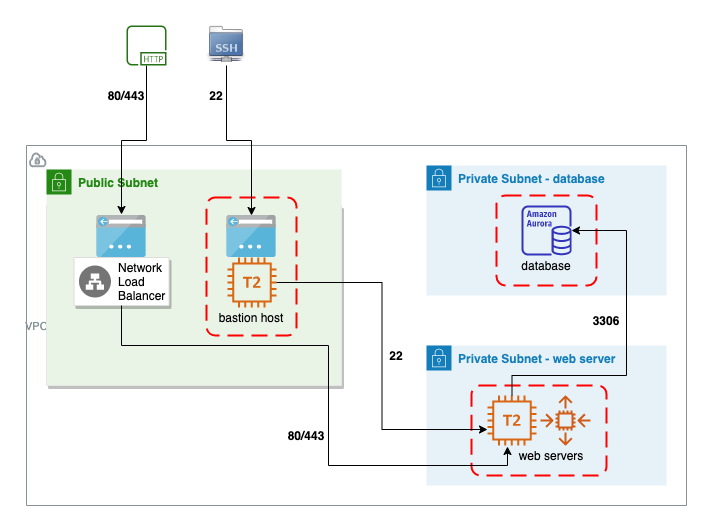

The diagram above was exported from draw.io. Its source (the exported page's mxGraphModel, read from the mxfile embedded in the PNG):
<mxGraphModel dx="996" dy="1841" grid="1" gridSize="10" guides="1" tooltips="1" connect="1" arrows="1" fold="1" page="1" pageScale="1" pageWidth="827" pageHeight="1169" math="0" shadow="0">
  <root>
    <mxCell id="0" />
    <mxCell id="1" value="Background" parent="0" />
    <mxCell id="PglkpjLur2GS2ZkdeWZF-49" value="&lt;b&gt;Private Subnet - database&lt;/b&gt;" style="points=[[0,0],[0.25,0],[0.5,0],[0.75,0],[1,0],[1,0.25],[1,0.5],[1,0.75],[1,1],[0.75,1],[0.5,1],[0.25,1],[0,1],[0,0.75],[0,0.5],[0,0.25]];outlineConnect=0;gradientColor=none;html=1;whiteSpace=wrap;fontSize=12;fontStyle=0;shape=mxgraph.aws4.group;grIcon=mxgraph.aws4.group_security_group;grStroke=0;strokeColor=#147EBA;fillColor=#E6F2F8;verticalAlign=top;align=left;spacingLeft=30;fontColor=#147EBA;dashed=0;" vertex="1" parent="1">
      <mxGeometry x="420" y="100" width="240" height="130" as="geometry" />
    </mxCell>
    <mxCell id="PglkpjLur2GS2ZkdeWZF-64" value="" style="rounded=1;arcSize=10;dashed=1;strokeColor=#ff0000;fillColor=none;gradientColor=none;dashPattern=8 4;strokeWidth=2;" vertex="1" parent="1">
      <mxGeometry x="490" y="130" width="100" height="90" as="geometry" />
    </mxCell>
    <mxCell id="PglkpjLur2GS2ZkdeWZF-46" value="&lt;b&gt;Private Subnet - web server&lt;/b&gt;" style="points=[[0,0],[0.25,0],[0.5,0],[0.75,0],[1,0],[1,0.25],[1,0.5],[1,0.75],[1,1],[0.75,1],[0.5,1],[0.25,1],[0,1],[0,0.75],[0,0.5],[0,0.25]];outlineConnect=0;gradientColor=none;html=1;whiteSpace=wrap;fontSize=12;fontStyle=0;shape=mxgraph.aws4.group;grIcon=mxgraph.aws4.group_security_group;grStroke=0;strokeColor=#147EBA;fillColor=#E6F2F8;verticalAlign=top;align=left;spacingLeft=30;fontColor=#147EBA;dashed=0;" vertex="1" parent="1">
      <mxGeometry x="420" y="280" width="240" height="140" as="geometry" />
    </mxCell>
    <mxCell id="PglkpjLur2GS2ZkdeWZF-65" value="" style="rounded=1;arcSize=10;dashed=1;strokeColor=#ff0000;fillColor=none;gradientColor=none;dashPattern=8 4;strokeWidth=2;" vertex="1" parent="1">
      <mxGeometry x="465" y="320" width="135" height="90" as="geometry" />
    </mxCell>
    <mxCell id="23" value="&lt;font style=&quot;font-size:11px;font-family:Helvetica;color:#879196;direction:ltr;letter-spacing:0px;line-height:120%;opacity:1&quot;&gt;VPC&lt;/font&gt;" style="verticalAlign=middle;align=left;vsdxID=23;fillColor=none;gradientColor=none;shape=stencil(pVrZchs3EPwavm5hMDifHec/XLFssaJILllO7L/3qqjF0b0EuMobjwZ7MJijB8uTfvh+/+nb3cma7y/PT3/f/Xf+/HJ/0j9O1p4f7++ezy/rq5N+POmHL0/Pd1+fn348fr68//bpFfn66p+nf19/4edlnXldYc2v9t2fF+DD+bEBink3dHu/C343tAP2m5LFaYe1i0gL/+vH8wUvZYF9WyCwwvy0hLGE0YJ5++SX7jODpyr+VkOtkqEWDTUJDdXeTrPkgHYGOyJuVgisKMQNxhLmfzAnh8w5InPMPbMu6pA59cS6xAlx8D2xLkmR2MOW3SLI6yEm3KJhTFxWSFlBOy4YS5gRcxwzO4/MMRFzT+wXyUQce2K//fD1LceeuKxoiSMyF0xlTkeZAzFHOuUkyJwSMmePzG+Y3dS31dX7cDTULj6joQnOxi6RDI0QFbZuphjqh0VnXUEuUmLOSCxEnO0JwjEPz2ZdAdXO0dk0v1oSwWXackJmnew4ITHxpoS8Oqe1ecJLmW8EiSEL1jrmkdi7nliXYd6vC8DRWlpo5XVEzEesGYmNGzNrRmZDzErV3ZCvlcq7mZwxddJMrrbU8im0BNLeToNahIgpm7CF7+3YeNrxMLpkr4dDkRUqdasToNTJQi1chg2tLhBY0PCSdCiQ99N6Ug6iyOtILO2oOiXmrmKS/ERVp8MkWBeQg4p8KYZiw7ebjGgMxb5bUucqc0zITBGRiRibn5QIrrGow+xbV1DeK8QE5J6WMtCkgEXaSbUxDlkdJb3xSOyIN9J2JwVWkNdSzotDXitILORnmaiG4sbCLB6ZLVd2aimqyGxn9ZVPmHsK+drTITtuZpM9O+pmiU7ZkbcT7dlRhU2TY8ZE1tIwBm000zE7aqN5ItECbXnTRY1wIKUk1FQiMLstQa5LFggwV8puo5UUmSPlVPmdqg7thBmSyi+slWhksKRZIsSXn5TrZkXVw5RT0SGzUnztME+0A46kvgyglZnHpDCN7ILZv3mpw80+fD60e5Iapmj5aqini4oQyEXDeDSoNTxdkOwN7TglGRQbbj5H0uhshXZMPS3THJmot4zzYF1BhRaVrKEmzuWuwdRCO1QPe8yOnI3zmdYDKfLBQCLYSYmXKrtr6YVKK4slTYkpuHdh1yc/SrvQJ8JEcAgN7VVMVGFHnchFNJMakZ9IXxeRl6U+t8BIipKbb+pigi40XecfB1MYwrc7qytw3pdCejsaF6Vo55rehs4d5YzbNN11ZupzhiKuYGqHpVgvmMIsg9Lb4EtbnKQGGurpDoEN9SUFr7vIz11ERX/HRQGZadxSuj0c3qHnftoC9M7koWgluSdT8zYZreT7vpl7cPxunG4JY+nwlDC6HxLkoHDqI0iGrYwNdTsPGdBQd4OL5kmWHTIbnkdJTOLdiFArm9Wh5MFFh+BYFHlfCdpVU2rrzQs1ykA5GWn+85OzjMRcukthpomEeAM1oGNdMkzaZKC5KVBqBLoFDNSuIkuYoXiSKkLrybB/aEpF8dRgbmyU8VjE+WN9FeDzAMWrsnUFBagnN0S6CMLnL7o5+Na7QS0PZJqTVyTmzOAIDcMQLU9zN4faOHJowhp6EJ7CCE7GHIT3xqwv6vP+L+eHh8vfBcr3t/0ZIG7F+OjD+B6o9Wb+OPaIDYglL7Tf4P8j1o8u/63Qj78B);strokeColor=#879196;spacingTop=-3;spacingBottom=-3;spacingLeft=-3;spacingRight=-3;labelBackgroundColor=none;rounded=0;html=1;whiteSpace=wrap;" parent="1" vertex="1">
      <mxGeometry x="20" y="80" width="660" height="360" as="geometry" />
    </mxCell>
    <mxCell id="PglkpjLur2GS2ZkdeWZF-25" value="" style="strokeColor=#dddddd;shadow=1;strokeWidth=1;rounded=1;absoluteArcSize=1;arcSize=2;" vertex="1" parent="1">
      <mxGeometry x="40" y="140" width="295" height="180" as="geometry" />
    </mxCell>
    <mxCell id="PglkpjLur2GS2ZkdeWZF-37" value="&lt;b&gt;Public Subnet&lt;/b&gt;" style="points=[[0,0],[0.25,0],[0.5,0],[0.75,0],[1,0],[1,0.25],[1,0.5],[1,0.75],[1,1],[0.75,1],[0.5,1],[0.25,1],[0,1],[0,0.75],[0,0.5],[0,0.25]];outlineConnect=0;gradientColor=none;html=1;whiteSpace=wrap;fontSize=12;fontStyle=0;shape=mxgraph.aws4.group;grIcon=mxgraph.aws4.group_security_group;grStroke=0;strokeColor=#248814;fillColor=#E9F3E6;verticalAlign=top;align=left;spacingLeft=30;fontColor=#248814;dashed=0;" vertex="1" parent="PglkpjLur2GS2ZkdeWZF-25">
      <mxGeometry y="-36" width="295" height="216" as="geometry" />
    </mxCell>
    <mxCell id="PglkpjLur2GS2ZkdeWZF-66" value="" style="rounded=1;arcSize=10;dashed=1;strokeColor=#ff0000;fillColor=none;gradientColor=none;dashPattern=8 4;strokeWidth=2;" vertex="1" parent="PglkpjLur2GS2ZkdeWZF-25">
      <mxGeometry x="160" y="-8" width="90" height="138" as="geometry" />
    </mxCell>
    <mxCell id="PglkpjLur2GS2ZkdeWZF-27" value="" style="aspect=fixed;html=1;points=[];align=center;image;fontSize=12;image=img/lib/mscae/App_Service_IPAddress.svg;" vertex="1" parent="PglkpjLur2GS2ZkdeWZF-25">
      <mxGeometry x="50" y="10" width="50" height="42" as="geometry" />
    </mxCell>
    <mxCell id="PglkpjLur2GS2ZkdeWZF-28" value="" style="aspect=fixed;html=1;points=[];align=center;image;fontSize=12;image=img/lib/mscae/App_Service_IPAddress.svg;" vertex="1" parent="PglkpjLur2GS2ZkdeWZF-25">
      <mxGeometry x="180" y="10" width="50" height="42" as="geometry" />
    </mxCell>
    <mxCell id="PglkpjLur2GS2ZkdeWZF-39" value="" style="strokeColor=#dddddd;shadow=1;strokeWidth=1;rounded=1;absoluteArcSize=1;arcSize=2;" vertex="1" parent="PglkpjLur2GS2ZkdeWZF-25">
      <mxGeometry x="27.5" y="52" width="95" height="48" as="geometry" />
    </mxCell>
    <mxCell id="PglkpjLur2GS2ZkdeWZF-40" value="Network&#10;Load&#10;Balancer" style="dashed=0;connectable=0;html=1;fillColor=#757575;strokeColor=none;shape=mxgraph.gcp2.network_load_balancer;part=1;labelPosition=right;verticalLabelPosition=middle;align=left;verticalAlign=middle;spacingLeft=5;fontSize=12;" vertex="1" parent="PglkpjLur2GS2ZkdeWZF-39">
      <mxGeometry y="0.5" width="32" height="32" relative="1" as="geometry">
        <mxPoint x="5" y="-16" as="offset" />
      </mxGeometry>
    </mxCell>
    <mxCell id="PglkpjLur2GS2ZkdeWZF-51" style="vsdxID=3;fillColor=#D86613;gradientColor=none;shape=stencil(pVnbVttADPyavOrs/fJM4T84JZScUsIJoaV/X6X27mKtLaP4LWxGzGhXO5Ljnb15e7p/3e+Mejufjj/3fw4P56ed/bYz5vDytD8dzvhpZ2939ubxeNr/OB3fXx6Gv1/vL8jLp1/H35f/8DHEGQ0mXqKM+jusqP9/3Q3g58MLC84Q4zK+fnslHPk4vNoA9pCdRIkQbx0kBq82gLNEhgTsImTzVRkisDegkkCJFB/0V5UIkB50kGgQ4qMDxeDVBnACYyVKhPisWPyMSUgDtOJMyINzW+ArcvA2WrstgBVkE/gN6BUxeC+d2RbA6vEafNoCX5ETlCzfDs/KCQ5C2AJfUROtMN0+gBUUI0RBuj18RU77+uqAFTcpeq+F80Y4I0casOLjVJAUzvSfGS0i9ErXpFKE8JWG38sRB3DDClUjwvLj1YwQacDKdEgFSeH8YDsjRxrAj+UzLiLEcxbVGaAIzCuZ8W8hnmsOtPNIsLyOma4pxDNa+oYvAvNK+nFFBucmoW7MEoF5ITNTohAvemyegKcP5NoWc6gt3rJ2kULpcFcHtJV5Q+okiQM6SdOkPe52nnpwhDTpTt/fT0OEHkNa6egWMub1YUZQBFPK19SSU+NhfNgRVXbDVojjuR1ER8hTTbmSo1t5Qp4hEG5T0xhXnCqlNX/XDbkyzoHxrFrUQdQ6XNJELXpfnKp1BlImcn3d46rXgNMsfyjttPHj7GG6o0qJ8GtImvC3ba78utTOEn9urq5bDCkVtGjb568IP6Ky6fNnqyXo5qEt/5wIv4ZA87f1SCo/omi9oNWt8Y+DZOP3YDt66wh9AJ279LvjDyWVJXoFih5/AkvLL4Mm9Llen0+nr8jpewWBP/3Q3VW8Qmam+vOUH5csNQrdnT6WrZ7cvq4z14i6HYxzhkj7lhSP+TKzcZO7hJ+5PbR6fZ2PP5ePIeeHtqOI2QX0LlI+l9ElcPzBQiT0qpZqpXf95UntihV633ltBG9Y9lAeklrxBnDUO3CJsPva8it7aBvZrq7ik8eYTOhNK0tT80qky2ETKVVf+V0bEkujy2VpefMNsc5LcyTWjYffNbrYW/enHm8basKPH9qLisfD8/PwnqN+v/QWw+riwXV+SKQrkfmwC8B9NfykSp9vpQH8TUazLy3xSvyKINf/4C8NEG9qF9Ad8OrRTp+FmSmbPjYLoOyPaFdD1WLipKrxA31dh0vDqz57+w8=);strokeColor=none;spacingTop=-3;spacingBottom=-3;spacingLeft=-3;spacingRight=-3;labelBackgroundColor=none;rounded=0;html=1;whiteSpace=wrap;" vertex="1" parent="PglkpjLur2GS2ZkdeWZF-25">
      <mxGeometry x="181" y="52" width="49" height="50" as="geometry" />
    </mxCell>
    <mxCell id="PglkpjLur2GS2ZkdeWZF-60" value="&lt;span style=&quot;color: rgb(0 , 0 , 0) ; font-family: &amp;#34;helvetica&amp;#34; ; font-size: 12px ; font-style: normal ; font-weight: 400 ; letter-spacing: normal ; text-align: center ; text-indent: 0px ; text-transform: none ; word-spacing: 0px ; display: inline ; float: none&quot;&gt;bastion host&lt;/span&gt;" style="text;html=1;strokeColor=none;fillColor=none;align=center;verticalAlign=middle;whiteSpace=wrap;rounded=0;" vertex="1" parent="PglkpjLur2GS2ZkdeWZF-25">
      <mxGeometry x="160" y="102" width="90" height="20" as="geometry" />
    </mxCell>
    <mxCell id="PglkpjLur2GS2ZkdeWZF-33" style="edgeStyle=orthogonalEdgeStyle;rounded=0;orthogonalLoop=1;jettySize=auto;html=1;entryX=0.5;entryY=-0.024;entryDx=0;entryDy=0;entryPerimeter=0;" edge="1" parent="1" source="PglkpjLur2GS2ZkdeWZF-30" target="PglkpjLur2GS2ZkdeWZF-27">
      <mxGeometry relative="1" as="geometry" />
    </mxCell>
    <mxCell id="PglkpjLur2GS2ZkdeWZF-30" value="" style="outlineConnect=0;fontColor=#232F3E;gradientColor=none;fillColor=#277116;strokeColor=none;dashed=0;verticalLabelPosition=bottom;verticalAlign=top;align=center;html=1;fontSize=12;fontStyle=0;aspect=fixed;pointerEvents=1;shape=mxgraph.aws4.http_protocol;" vertex="1" parent="1">
      <mxGeometry x="120" y="-40" width="40" height="40" as="geometry" />
    </mxCell>
    <mxCell id="PglkpjLur2GS2ZkdeWZF-34" style="edgeStyle=orthogonalEdgeStyle;rounded=0;orthogonalLoop=1;jettySize=auto;html=1;exitX=0.5;exitY=1;exitDx=0;exitDy=0;" edge="1" parent="1" source="PglkpjLur2GS2ZkdeWZF-31" target="PglkpjLur2GS2ZkdeWZF-28">
      <mxGeometry relative="1" as="geometry" />
    </mxCell>
    <mxCell id="PglkpjLur2GS2ZkdeWZF-31" value="" style="shape=image;html=1;verticalAlign=top;verticalLabelPosition=bottom;labelBackgroundColor=#ffffff;imageAspect=0;aspect=fixed;image=https://cdn2.iconfinder.com/data/icons/stilllife/48x48/filesystems/gnome-fs-ssh.png" vertex="1" parent="1">
      <mxGeometry x="200" y="-40" width="40" height="40" as="geometry" />
    </mxCell>
    <mxCell id="PglkpjLur2GS2ZkdeWZF-43" value="&lt;b&gt;80/443&lt;/b&gt;" style="text;html=1;strokeColor=none;fillColor=none;align=center;verticalAlign=middle;whiteSpace=wrap;rounded=0;" vertex="1" parent="1">
      <mxGeometry x="100" y="20" width="40" height="20" as="geometry" />
    </mxCell>
    <mxCell id="PglkpjLur2GS2ZkdeWZF-45" value="&lt;b&gt;22&lt;/b&gt;" style="text;html=1;strokeColor=none;fillColor=none;align=center;verticalAlign=middle;whiteSpace=wrap;rounded=0;" vertex="1" parent="1">
      <mxGeometry x="190" y="20" width="40" height="20" as="geometry" />
    </mxCell>
    <mxCell id="PglkpjLur2GS2ZkdeWZF-47" value="" style="outlineConnect=0;fontColor=#232F3E;gradientColor=none;fillColor=#D05C17;strokeColor=none;dashed=0;verticalLabelPosition=bottom;verticalAlign=top;align=center;html=1;fontSize=12;fontStyle=0;aspect=fixed;pointerEvents=1;shape=mxgraph.aws4.auto_scaling2;" vertex="1" parent="1">
      <mxGeometry x="534" y="330" width="50" height="50" as="geometry" />
    </mxCell>
    <mxCell id="PglkpjLur2GS2ZkdeWZF-48" style="vsdxID=3;fillColor=#D86613;gradientColor=none;shape=stencil(pVnbVttADPyavOrs/fJM4T84JZScUsIJoaV/X6X27mKtLaP4LWxGzGhXO5Ljnb15e7p/3e+Mejufjj/3fw4P56ed/bYz5vDytD8dzvhpZ2939ubxeNr/OB3fXx6Gv1/vL8jLp1/H35f/8DHEGQ0mXqKM+jusqP9/3Q3g58MLC84Q4zK+fnslHPk4vNoA9pCdRIkQbx0kBq82gLNEhgTsImTzVRkisDegkkCJFB/0V5UIkB50kGgQ4qMDxeDVBnACYyVKhPisWPyMSUgDtOJMyINzW+ArcvA2WrstgBVkE/gN6BUxeC+d2RbA6vEafNoCX5ETlCzfDs/KCQ5C2AJfUROtMN0+gBUUI0RBuj18RU77+uqAFTcpeq+F80Y4I0casOLjVJAUzvSfGS0i9ErXpFKE8JWG38sRB3DDClUjwvLj1YwQacDKdEgFSeH8YDsjRxrAj+UzLiLEcxbVGaAIzCuZ8W8hnmsOtPNIsLyOma4pxDNa+oYvAvNK+nFFBucmoW7MEoF5ITNTohAvemyegKcP5NoWc6gt3rJ2kULpcFcHtJV5Q+okiQM6SdOkPe52nnpwhDTpTt/fT0OEHkNa6egWMub1YUZQBFPK19SSU+NhfNgRVXbDVojjuR1ER8hTTbmSo1t5Qp4hEG5T0xhXnCqlNX/XDbkyzoHxrFrUQdQ6XNJELXpfnKp1BlImcn3d46rXgNMsfyjttPHj7GG6o0qJ8GtImvC3ba78utTOEn9urq5bDCkVtGjb568IP6Ky6fNnqyXo5qEt/5wIv4ZA87f1SCo/omi9oNWt8Y+DZOP3YDt66wh9AJ279LvjDyWVJXoFih5/AkvLL4Mm9Llen0+nr8jpewWBP/3Q3VW8Qmam+vOUH5csNQrdnT6WrZ7cvq4z14i6HYxzhkj7lhSP+TKzcZO7hJ+5PbR6fZ2PP5ePIeeHtqOI2QX0LlI+l9ElcPzBQiT0qpZqpXf95UntihV633ltBG9Y9lAeklrxBnDUO3CJsPva8it7aBvZrq7ik8eYTOhNK0tT80qky2ETKVVf+V0bEkujy2VpefMNsc5LcyTWjYffNbrYW/enHm8basKPH9qLisfD8/PwnqN+v/QWw+riwXV+SKQrkfmwC8B9NfykSp9vpQH8TUazLy3xSvyKINf/4C8NEG9qF9Ad8OrRTp+FmSmbPjYLoOyPaFdD1WLipKrxA31dh0vDqz57+w8=);strokeColor=none;spacingTop=-3;spacingBottom=-3;spacingLeft=-3;spacingRight=-3;labelBackgroundColor=none;rounded=0;html=1;whiteSpace=wrap;" vertex="1" parent="1">
      <mxGeometry x="481" y="330" width="49" height="50" as="geometry" />
    </mxCell>
    <mxCell id="PglkpjLur2GS2ZkdeWZF-50" value="" style="outlineConnect=0;fontColor=#232F3E;gradientColor=none;fillColor=#3334B9;strokeColor=none;dashed=0;verticalLabelPosition=bottom;verticalAlign=top;align=center;html=1;fontSize=12;fontStyle=0;aspect=fixed;pointerEvents=1;shape=mxgraph.aws4.aurora_instance;" vertex="1" parent="1">
      <mxGeometry x="515" y="140" width="50" height="50" as="geometry" />
    </mxCell>
    <mxCell id="PglkpjLur2GS2ZkdeWZF-53" style="edgeStyle=orthogonalEdgeStyle;rounded=0;orthogonalLoop=1;jettySize=auto;html=1;entryX=0;entryY=0.68;entryDx=0;entryDy=0;entryPerimeter=0;" edge="1" parent="1" source="PglkpjLur2GS2ZkdeWZF-51" target="PglkpjLur2GS2ZkdeWZF-48">
      <mxGeometry relative="1" as="geometry" />
    </mxCell>
    <mxCell id="PglkpjLur2GS2ZkdeWZF-54" value="&lt;b&gt;22&lt;/b&gt;" style="text;html=1;strokeColor=none;fillColor=none;align=center;verticalAlign=middle;whiteSpace=wrap;rounded=0;" vertex="1" parent="1">
      <mxGeometry x="370" y="280" width="40" height="20" as="geometry" />
    </mxCell>
    <mxCell id="PglkpjLur2GS2ZkdeWZF-55" style="edgeStyle=orthogonalEdgeStyle;rounded=0;orthogonalLoop=1;jettySize=auto;html=1;entryX=0.408;entryY=1.02;entryDx=0;entryDy=0;entryPerimeter=0;" edge="1" parent="1" source="PglkpjLur2GS2ZkdeWZF-39" target="PglkpjLur2GS2ZkdeWZF-48">
      <mxGeometry relative="1" as="geometry">
        <Array as="points">
          <mxPoint x="115" y="280" />
          <mxPoint x="322" y="280" />
          <mxPoint x="322" y="400" />
          <mxPoint x="501" y="400" />
        </Array>
      </mxGeometry>
    </mxCell>
    <mxCell id="PglkpjLur2GS2ZkdeWZF-56" value="&lt;b&gt;80/443&lt;/b&gt;" style="text;html=1;strokeColor=none;fillColor=none;align=center;verticalAlign=middle;whiteSpace=wrap;rounded=0;" vertex="1" parent="1">
      <mxGeometry x="280" y="360" width="40" height="20" as="geometry" />
    </mxCell>
    <mxCell id="PglkpjLur2GS2ZkdeWZF-57" style="edgeStyle=orthogonalEdgeStyle;rounded=0;orthogonalLoop=1;jettySize=auto;html=1;" edge="1" parent="1" source="PglkpjLur2GS2ZkdeWZF-48" target="PglkpjLur2GS2ZkdeWZF-50">
      <mxGeometry relative="1" as="geometry">
        <Array as="points">
          <mxPoint x="506" y="310" />
          <mxPoint x="620" y="310" />
          <mxPoint x="620" y="165" />
        </Array>
      </mxGeometry>
    </mxCell>
    <mxCell id="PglkpjLur2GS2ZkdeWZF-59" value="&lt;b&gt;3306&lt;/b&gt;" style="text;html=1;strokeColor=none;fillColor=none;align=center;verticalAlign=middle;whiteSpace=wrap;rounded=0;" vertex="1" parent="1">
      <mxGeometry x="580" y="245" width="40" height="20" as="geometry" />
    </mxCell>
    <mxCell id="PglkpjLur2GS2ZkdeWZF-61" value="&lt;span style=&quot;color: rgb(0 , 0 , 0) ; font-family: &amp;#34;helvetica&amp;#34; ; font-size: 12px ; font-style: normal ; font-weight: 400 ; letter-spacing: normal ; text-align: center ; text-indent: 0px ; text-transform: none ; word-spacing: 0px ; display: inline ; float: none&quot;&gt;web servers&lt;/span&gt;" style="text;html=1;strokeColor=none;fillColor=none;align=center;verticalAlign=middle;whiteSpace=wrap;rounded=0;" vertex="1" parent="1">
      <mxGeometry x="500" y="380" width="90" height="20" as="geometry" />
    </mxCell>
    <mxCell id="PglkpjLur2GS2ZkdeWZF-62" value="&lt;span style=&quot;color: rgb(0 , 0 , 0) ; font-family: &amp;#34;helvetica&amp;#34; ; font-size: 12px ; font-style: normal ; font-weight: 400 ; letter-spacing: normal ; text-align: center ; text-indent: 0px ; text-transform: none ; word-spacing: 0px ; display: inline ; float: none&quot;&gt;database&lt;/span&gt;" style="text;html=1;strokeColor=none;fillColor=none;align=center;verticalAlign=middle;whiteSpace=wrap;rounded=0;" vertex="1" parent="1">
      <mxGeometry x="495" y="190" width="90" height="20" as="geometry" />
    </mxCell>
  </root>
</mxGraphModel>